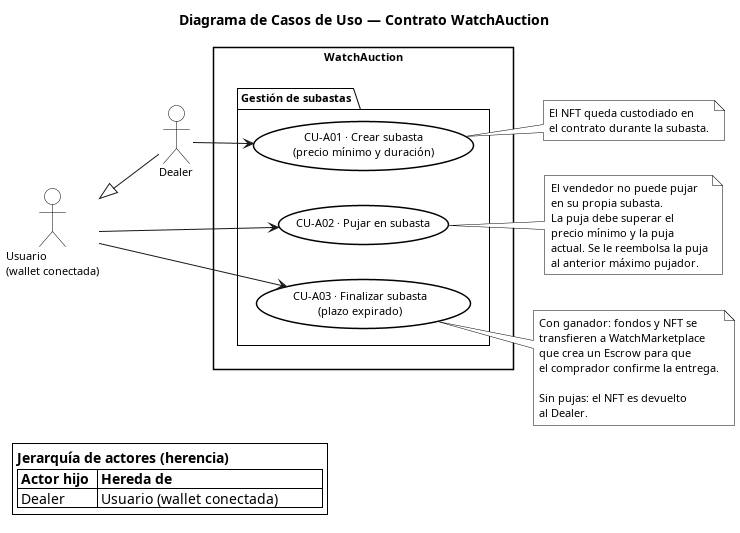

The diagram above was rendered by PlantUML. Its source (embedded in the PNG):
@startuml CU_WatchAuction

title Diagrama de Casos de Uso — Contrato WatchAuction

skinparam actorStyle default
skinparam defaultFontName Arial
skinparam defaultFontSize 11
skinparam shadowing false
skinparam roundCorner 0
skinparam backgroundColor #FFFFFF

skinparam actor {
  BackgroundColor #FFFFFF
  BorderColor #000000
  FontColor #000000
}
skinparam usecase {
  BackgroundColor #FFFFFF
  BorderColor #000000
  FontColor #000000
  BorderThickness 1.5
}
skinparam package {
  BackgroundColor #FFFFFF
  BorderColor #000000
  FontColor #000000
  BorderThickness 1
}
skinparam rectangle {
  BackgroundColor #FFFFFF
  BorderColor #000000
  FontColor #000000
  BorderThickness 1.5
}
skinparam note {
  BackgroundColor #FFFFFF
  BorderColor #000000
  FontColor #000000
}

left to right direction

' ══ ACTORES ══════════════════════════════════════════

actor "Usuario\n(wallet conectada)" as Auth
actor "Dealer"                      as Dealer

' ══ GENERALIZACIÓN ════════════════════════════════════

Auth <|-- Dealer

' ══ CASOS DE USO ══════════════════════════════════════

rectangle "  WatchAuction  " {

  package "Gestión de subastas" {
    usecase "CU-A01 · Crear subasta\n(precio mínimo y duración)"       as CU_A01
    usecase "CU-A02 · Pujar en subasta"                                as CU_A02
    usecase "CU-A03 · Finalizar subasta\n(plazo expirado)"             as CU_A03
  }
}

note right of CU_A01
  El NFT queda custodiado en
  el contrato durante la subasta.
end note

note right of CU_A02
  El vendedor no puede pujar
  en su propia subasta.
  La puja debe superar el
  precio mínimo y la puja
  actual. Se le reembolsa la puja
  al anterior máximo pujador.
end note

note right of CU_A03
  Con ganador: fondos y NFT se
  transfieren a WatchMarketplace
  que crea un Escrow para que
  el comprador confirme la entrega.

  Sin pujas: el NFT es devuelto
  al Dealer.
end note

' ══ RELACIONES ════════════════════════════════════════

Dealer --> CU_A01
Auth   --> CU_A02
Auth   --> CU_A03

legend bottom left
  <b>Jerarquía de actores (herencia)</b>
  |= Actor hijo  |= Hereda de                          |
  | Dealer       | Usuario (wallet conectada)           |
endlegend

@enduml